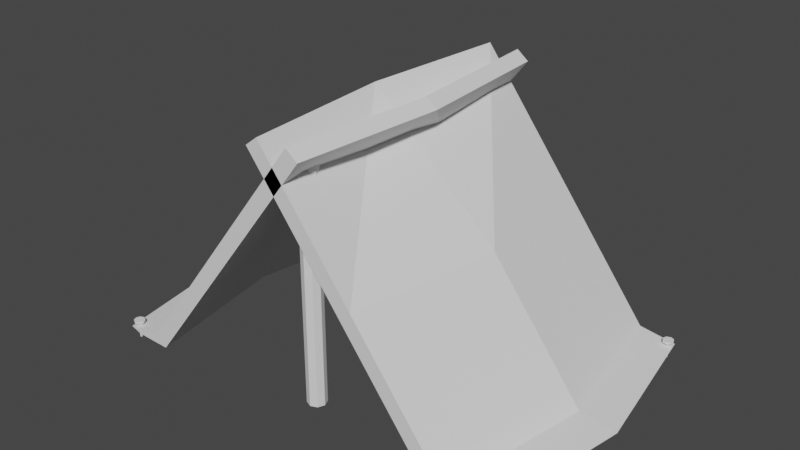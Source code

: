 # Source: Player_Tent.blend  (saved by Blender 2.92.15; exported with 4.5.12 LTS)
import bpy
from mathutils import Matrix  # noqa: F401  (used for matrix-valued properties, if any)

bpy.ops.wm.read_factory_settings(use_empty=True)
scene = bpy.context.scene
scene.name = 'Scene'

# ---- collections
col_collection = bpy.data.collections.new('Collection'); scene.collection.children.link(col_collection)

# ---- world
world_world = bpy.data.worlds.new('World'); scene.world = world_world
world_world.use_nodes = True; world_world.node_tree.nodes.clear()
_N = world_world.node_tree.nodes; _L = world_world.node_tree.links
n0 = _N.new('ShaderNodeOutputWorld'); n0.name = 'World Output'; n0.location = (300, 300)
n1 = _N.new('ShaderNodeBackground'); n1.name = 'Background'; n1.location = (10, 300)
n1.inputs[0].default_value = (0.05088, 0.05088, 0.05088, 1.0)
_L.new(n1.outputs[0], n0.inputs[0])
n0.is_active_output = True
world_world.color = (0.05088, 0.05088, 0.05088)
world_world.use_sun_shadow = False
world_world.sun_shadow_jitter_overblur = 0.0

# ---- meshes
me_cube_001 = bpy.data.meshes.new('Cube.001')
me_cube_001.from_pydata([(-22.43, -1.0, -0.7612), (2.066, -1.0, 0.8222), (-22.43, 1.0, -0.7612), (2.066, 1.0, 0.8222), (-20.85, -1.0, -0.8222), (3.649, -1.0, 0.7612), (-20.85, 1.0, -0.8222), (3.649, 1.0, 0.7612), (-25.91, 0.0, -0.7612), (3.664, 0.0, 0.8222), (-24.33, 0.0, -0.8222), (5.247, 0.0, 0.7612), (-10.18, -1.0, 0.03047), (-10.18, 1.0, 0.03047), (-8.599, 1.0, -0.03047), (-8.599, -1.0, -0.03047), (-12.08, 0.0, -0.03047), (-13.66, 0.0, 0.03047), (-27.29, -1.0, -0.7948), (-27.29, 1.0, -0.7948), (-25.71, -1.0, -0.819), (-25.71, 1.0, -0.819), (-30.77, -8.728e-09, -0.7948), (-29.19, -8.728e-09, -0.819)], [], [(17, 9, 3, 13), (13, 3, 7, 14), (16, 11, 5, 15), (15, 5, 1, 12), (8, 2, 19, 22), (11, 9, 1, 5), (7, 3, 9, 11), (10, 4, 20, 23), (14, 7, 11, 16), (12, 1, 9, 17), (0, 12, 17, 8), (6, 14, 16, 10), (4, 15, 12, 0), (10, 16, 15, 4), (2, 13, 14, 6), (8, 17, 13, 2), (22, 23, 20, 18), (19, 21, 23, 22), (4, 0, 18, 20), (2, 6, 21, 19), (0, 8, 22, 18), (6, 10, 23, 21)])
_uv = me_cube_001.uv_layers.new(name='UVMap')
_uv.uv.foreach_set('vector', [0.5, 0.125, 0.625, 0.125, 0.625, 0.25, 0.5, 0.25, 0.5, 0.25, 0.625, 0.25, 0.625, 0.5, 0.5, 0.5, 0.5, 0.625, 0.625, 0.625, 0.625, 0.75, 0.5, 0.75, 0.5, 0.75, 0.625, 0.75, 0.625, 1.0, 0.5, 1.0, 0.375, 0.125, 0.375, 0.25, 0.375, 0.25, 0.375, 0.125, 0.625, 0.625, 0.875, 0.625, 0.875, 0.75, 0.625, 0.75, 0.625, 0.5, 0.875, 0.5, 0.875, 0.625, 0.625, 0.625, 0.375, 0.625, 0.375, 0.75, 0.375, 0.75, 0.375, 0.625, 0.5, 0.5, 0.625, 0.5, 0.625, 0.625, 0.5, 0.625, 0.5, 0.0, 0.625, 0.0, 0.625, 0.125, 0.5, 0.125, 0.375, 0.0, 0.5, 0.0, 0.5, 0.125, 0.375, 0.125, 0.375, 0.5, 0.5, 0.5, 0.5, 0.625, 0.375, 0.625, 0.375, 0.75, 0.5, 0.75, 0.5, 1.0, 0.375, 1.0, 0.375, 0.625, 0.5, 0.625, 0.5, 0.75, 0.375, 0.75, 0.375, 0.25, 0.5, 0.25, 0.5, 0.5, 0.375, 0.5, 0.375, 0.125, 0.5, 0.125, 0.5, 0.25, 0.375, 0.25, 0.125, 0.625, 0.375, 0.625, 0.375, 0.75, 0.125, 0.75, 0.125, 0.5, 0.375, 0.5, 0.375, 0.625, 0.125, 0.625, 0.375, 0.75, 0.375, 1.0, 0.375, 1.0, 0.375, 0.75, 0.375, 0.25, 0.375, 0.5, 0.375, 0.5, 0.375, 0.25, 0.375, 0.0, 0.375, 0.125, 0.375, 0.125, 0.375, 0.0, 0.375, 0.5, 0.375, 0.625, 0.375, 0.625, 0.375, 0.5])
me_cube_001.use_remesh_fix_poles = True
me_cube_001.use_remesh_preserve_attributes = False
me_cube_001.use_mirror_vertex_groups = False
me_cube_001.update()
me_cylinder = bpy.data.meshes.new('Cylinder')
me_cylinder.from_pydata([(0.0, 1.0, -1.0), (0.0, 1.0, 1.0), (0.7071, 0.7071, -1.0), (0.7071, 0.7071, 1.0), (1.0, -4.371e-08, -1.0), (1.0, -4.371e-08, 1.0), (0.7071, -0.7071, -1.0), (0.7071, -0.7071, 1.0), (-8.742e-08, -1.0, -1.0), (-8.742e-08, -1.0, 1.0), (-0.7071, -0.7071, -1.0), (-0.7071, -0.7071, 1.0), (-1.0, 1.192e-08, -1.0), (-1.0, 1.192e-08, 1.0), (-0.7071, 0.7071, -1.0), (-0.7071, 0.7071, 1.0)], [], [(0, 1, 3, 2), (2, 3, 5, 4), (4, 5, 7, 6), (6, 7, 9, 8), (8, 9, 11, 10), (10, 11, 13, 12), (3, 1, 15, 13, 11, 9, 7, 5), (12, 13, 15, 14), (14, 15, 1, 0), (0, 2, 4, 6, 8, 10, 12, 14)])
_uv = me_cylinder.uv_layers.new(name='UVMap')
_uv.uv.foreach_set('vector', [1.0, 0.5, 1.0, 1.0, 0.875, 1.0, 0.875, 0.5, 0.875, 0.5, 0.875, 1.0, 0.75, 1.0, 0.75, 0.5, 0.75, 0.5, 0.75, 1.0, 0.625, 1.0, 0.625, 0.5, 0.625, 0.5, 0.625, 1.0, 0.5, 1.0, 0.5, 0.5, 0.5, 0.5, 0.5, 1.0, 0.375, 1.0, 0.375, 0.5, 0.375, 0.5, 0.375, 1.0, 0.25, 1.0, 0.25, 0.5, 0.4197, 0.4197, 0.25, 0.49, 0.08029, 0.4197, 0.01, 0.25, 0.08029, 0.08029, 0.25, 0.01, 0.4197, 0.08029, 0.49, 0.25, 0.25, 0.5, 0.25, 1.0, 0.125, 1.0, 0.125, 0.5, 0.125, 0.5, 0.125, 1.0, 0.0, 1.0, 0.0, 0.5, 0.75, 0.49, 0.9197, 0.4197, 0.99, 0.25, 0.9197, 0.08029, 0.75, 0.01, 0.5803, 0.08029, 0.51, 0.25, 0.5803, 0.4197])
me_cylinder.use_remesh_fix_poles = True
me_cylinder.use_remesh_preserve_attributes = False
me_cylinder.use_mirror_vertex_groups = False
me_cylinder.update()
me_cylinder_001 = bpy.data.meshes.new('Cylinder.001')
me_cylinder_001.from_pydata([(0.0, 1.0, -1.0), (0.0, 1.0, 1.0), (0.7071, 0.7071, -1.0), (0.7071, 0.7071, 1.0), (1.0, -4.371e-08, -1.0), (1.0, -4.371e-08, 1.0), (0.7071, -0.7071, -1.0), (0.7071, -0.7071, 1.0), (-8.742e-08, -1.0, -1.0), (-8.742e-08, -1.0, 1.0), (-0.7071, -0.7071, -1.0), (-0.7071, -0.7071, 1.0), (-1.0, 1.192e-08, -1.0), (-1.0, 1.192e-08, 1.0), (-0.7071, 0.7071, -1.0), (-0.7071, 0.7071, 1.0)], [], [(0, 1, 3, 2), (2, 3, 5, 4), (4, 5, 7, 6), (6, 7, 9, 8), (8, 9, 11, 10), (10, 11, 13, 12), (3, 1, 15, 13, 11, 9, 7, 5), (12, 13, 15, 14), (14, 15, 1, 0), (0, 2, 4, 6, 8, 10, 12, 14)])
_uv = me_cylinder_001.uv_layers.new(name='UVMap')
_uv.uv.foreach_set('vector', [1.0, 0.5, 1.0, 1.0, 0.875, 1.0, 0.875, 0.5, 0.875, 0.5, 0.875, 1.0, 0.75, 1.0, 0.75, 0.5, 0.75, 0.5, 0.75, 1.0, 0.625, 1.0, 0.625, 0.5, 0.625, 0.5, 0.625, 1.0, 0.5, 1.0, 0.5, 0.5, 0.5, 0.5, 0.5, 1.0, 0.375, 1.0, 0.375, 0.5, 0.375, 0.5, 0.375, 1.0, 0.25, 1.0, 0.25, 0.5, 0.4197, 0.4197, 0.25, 0.49, 0.08029, 0.4197, 0.01, 0.25, 0.08029, 0.08029, 0.25, 0.01, 0.4197, 0.08029, 0.49, 0.25, 0.25, 0.5, 0.25, 1.0, 0.125, 1.0, 0.125, 0.5, 0.125, 0.5, 0.125, 1.0, 0.0, 1.0, 0.0, 0.5, 0.75, 0.49, 0.9197, 0.4197, 0.99, 0.25, 0.9197, 0.08029, 0.75, 0.01, 0.5803, 0.08029, 0.51, 0.25, 0.5803, 0.4197])
me_cylinder_001.use_remesh_fix_poles = True
me_cylinder_001.use_remesh_preserve_attributes = False
me_cylinder_001.use_mirror_vertex_groups = False
me_cylinder_001.update()
me_cylinder_002 = bpy.data.meshes.new('Cylinder.002')
me_cylinder_002.from_pydata([(0.0, 1.0, -1.0), (0.0, 1.0, 1.0), (0.7071, 0.7071, -1.0), (0.7071, 0.7071, 1.0), (1.0, -4.371e-08, -1.0), (1.0, -4.371e-08, 1.0), (0.7071, -0.7071, -1.0), (0.7071, -0.7071, 1.0), (-8.742e-08, -1.0, -1.0), (-8.742e-08, -1.0, 1.0), (-0.7071, -0.7071, -1.0), (-0.7071, -0.7071, 1.0), (-1.0, 1.192e-08, -1.0), (-1.0, 1.192e-08, 1.0), (-0.7071, 0.7071, -1.0), (-0.7071, 0.7071, 1.0)], [], [(0, 1, 3, 2), (2, 3, 5, 4), (4, 5, 7, 6), (6, 7, 9, 8), (8, 9, 11, 10), (10, 11, 13, 12), (3, 1, 15, 13, 11, 9, 7, 5), (12, 13, 15, 14), (14, 15, 1, 0), (0, 2, 4, 6, 8, 10, 12, 14)])
_uv = me_cylinder_002.uv_layers.new(name='UVMap')
_uv.uv.foreach_set('vector', [1.0, 0.5, 1.0, 1.0, 0.875, 1.0, 0.875, 0.5, 0.875, 0.5, 0.875, 1.0, 0.75, 1.0, 0.75, 0.5, 0.75, 0.5, 0.75, 1.0, 0.625, 1.0, 0.625, 0.5, 0.625, 0.5, 0.625, 1.0, 0.5, 1.0, 0.5, 0.5, 0.5, 0.5, 0.5, 1.0, 0.375, 1.0, 0.375, 0.5, 0.375, 0.5, 0.375, 1.0, 0.25, 1.0, 0.25, 0.5, 0.4197, 0.4197, 0.25, 0.49, 0.08029, 0.4197, 0.01, 0.25, 0.08029, 0.08029, 0.25, 0.01, 0.4197, 0.08029, 0.49, 0.25, 0.25, 0.5, 0.25, 1.0, 0.125, 1.0, 0.125, 0.5, 0.125, 0.5, 0.125, 1.0, 0.0, 1.0, 0.0, 0.5, 0.75, 0.49, 0.9197, 0.4197, 0.99, 0.25, 0.9197, 0.08029, 0.75, 0.01, 0.5803, 0.08029, 0.51, 0.25, 0.5803, 0.4197])
me_cylinder_002.use_remesh_fix_poles = True
me_cylinder_002.use_remesh_preserve_attributes = False
me_cylinder_002.use_mirror_vertex_groups = False
me_cylinder_002.update()
me_cylinder_003 = bpy.data.meshes.new('Cylinder.003')
me_cylinder_003.from_pydata([(2.526, -1.803, -1.617), (2.526, -1.75, -1.384), (2.536, -1.807, -1.617), (2.573, -1.77, -1.384), (2.54, -1.817, -1.617), (2.593, -1.817, -1.384), (2.536, -1.828, -1.617), (2.573, -1.865, -1.384), (2.526, -1.832, -1.617), (2.526, -1.885, -1.384), (2.515, -1.828, -1.617), (2.478, -1.865, -1.384), (2.511, -1.817, -1.617), (2.458, -1.817, -1.384), (2.515, -1.807, -1.617), (2.478, -1.77, -1.384), (2.526, -1.75, -1.411), (2.573, -1.77, -1.411), (2.593, -1.817, -1.411), (2.573, -1.865, -1.411), (2.526, -1.885, -1.411), (2.478, -1.865, -1.411), (2.458, -1.817, -1.411), (2.478, -1.77, -1.411), (2.545, -1.798, -1.458), (2.553, -1.817, -1.458), (2.545, -1.837, -1.458), (2.526, -1.845, -1.458), (2.506, -1.837, -1.458), (2.498, -1.817, -1.458), (2.506, -1.798, -1.458), (2.526, -1.79, -1.458)], [], [(16, 1, 3, 17), (17, 3, 5, 18), (18, 5, 7, 19), (19, 7, 9, 20), (20, 9, 11, 21), (21, 11, 13, 22), (3, 1, 15, 13, 11, 9, 7, 5), (22, 13, 15, 23), (23, 15, 1, 16), (0, 2, 4, 6, 8, 10, 12, 14), (30, 23, 16, 31), (29, 22, 23, 30), (28, 21, 22, 29), (27, 20, 21, 28), (26, 19, 20, 27), (25, 18, 19, 26), (24, 17, 18, 25), (31, 16, 17, 24), (0, 31, 24, 2), (2, 24, 25, 4), (4, 25, 26, 6), (6, 26, 27, 8), (8, 27, 28, 10), (10, 28, 29, 12), (12, 29, 30, 14), (14, 30, 31, 0)])
_uv = me_cylinder_003.uv_layers.new(name='UVMap')
_uv.uv.foreach_set('vector', [1.0, 0.75, 1.0, 1.0, 0.875, 1.0, 0.875, 0.75, 0.875, 0.75, 0.875, 1.0, 0.75, 1.0, 0.75, 0.75, 0.75, 0.75, 0.75, 1.0, 0.625, 1.0, 0.625, 0.75, 0.625, 0.75, 0.625, 1.0, 0.5, 1.0, 0.5, 0.75, 0.5, 0.75, 0.5, 1.0, 0.375, 1.0, 0.375, 0.75, 0.375, 0.75, 0.375, 1.0, 0.25, 1.0, 0.25, 0.75, 0.4197, 0.4197, 0.25, 0.49, 0.08029, 0.4197, 0.01, 0.25, 0.08029, 0.08029, 0.25, 0.01, 0.4197, 0.08029, 0.49, 0.25, 0.25, 0.75, 0.25, 1.0, 0.125, 1.0, 0.125, 0.75, 0.125, 0.75, 0.125, 1.0, 0.0, 1.0, 0.0, 0.75, 0.75, 0.49, 0.9197, 0.4197, 0.99, 0.25, 0.9197, 0.08029, 0.75, 0.01, 0.5803, 0.08029, 0.51, 0.25, 0.5803, 0.4197, 0.125, 0.693, 0.125, 0.75, 0.0, 0.75, -2.146e-07, 0.693, 0.25, 0.693, 0.25, 0.75, 0.125, 0.75, 0.125, 0.693, 0.375, 0.693, 0.375, 0.75, 0.25, 0.75, 0.25, 0.693, 0.5, 0.693, 0.5, 0.75, 0.375, 0.75, 0.375, 0.693, 0.625, 0.693, 0.625, 0.75, 0.5, 0.75, 0.5, 0.693, 0.75, 0.693, 0.75, 0.75, 0.625, 0.75, 0.625, 0.693, 0.875, 0.693, 0.875, 0.75, 0.75, 0.75, 0.75, 0.693, 1.0, 0.693, 1.0, 0.75, 0.875, 0.75, 0.875, 0.693, 1.0, 0.5, 1.0, 0.693, 0.875, 0.693, 0.875, 0.5, 0.875, 0.5, 0.875, 0.693, 0.75, 0.693, 0.75, 0.5, 0.75, 0.5, 0.75, 0.693, 0.625, 0.693, 0.625, 0.5, 0.625, 0.5, 0.625, 0.693, 0.5, 0.693, 0.5, 0.5, 0.5, 0.5, 0.5, 0.693, 0.375, 0.693, 0.375, 0.5, 0.375, 0.5, 0.375, 0.693, 0.25, 0.693, 0.25, 0.5, 0.25, 0.5, 0.25, 0.693, 0.125, 0.693, 0.125, 0.5, 0.125, 0.5, 0.125, 0.693, -2.146e-07, 0.693, 0.0, 0.5])
me_cylinder_003.use_remesh_fix_poles = True
me_cylinder_003.use_remesh_preserve_attributes = False
me_cylinder_003.use_mirror_vertex_groups = False
me_cylinder_003.update()

# ---- objects
ob_cube = bpy.data.objects.new('Cube', me_cube_001)
ob_cylinder = bpy.data.objects.new('Cylinder', me_cylinder)
ob_cylinder_001 = bpy.data.objects.new('Cylinder.001', me_cylinder_001)
ob_cylinder_002 = bpy.data.objects.new('Cylinder.002', me_cylinder_002)
ob_cylinder_003 = bpy.data.objects.new('Cylinder.003', me_cylinder_003)

# ---- transforms, parenting, visibility, modifiers, constraints
ob_cube.location = (0.0, 0.0, 0.0)
ob_cube.scale = (0.09448, 1.894, 1.894)
ob_cube.lineart.crease_threshold = 0.0
_m = ob_cube.modifiers.new('Mirror', 'MIRROR')
_m.use_clip = True
ob_cylinder.location = (0.01194, -1.427, -0.2028)
ob_cylinder.scale = (0.1152, 0.1152, 1.451)
ob_cylinder.lineart.crease_threshold = 0.0
ob_cylinder_001.location = (0.01194, 1.522, -0.2028)
ob_cylinder_001.scale = (0.1152, 0.1152, 1.451)
ob_cylinder_001.lineart.crease_threshold = 0.0
ob_cylinder_002.location = (0.01194, 0.02834, 0.9235)
ob_cylinder_002.rotation_euler = (-1.571, -2.22e-16, 2.22e-16)
ob_cylinder_002.scale = (0.1152, 0.1152, 1.451)
ob_cylinder_002.lineart.crease_threshold = 0.0
ob_cylinder_003.location = (0.0, 0.0, -0.04617)
ob_cylinder_003.lineart.crease_threshold = 0.0
_m = ob_cylinder_003.modifiers.new('Mirror', 'MIRROR')
_m.use_axis = (True, True, False)

# ---- collection membership
col_collection.objects.link(ob_cube)
col_collection.objects.link(ob_cylinder)
col_collection.objects.link(ob_cylinder_001)
col_collection.objects.link(ob_cylinder_002)
col_collection.objects.link(ob_cylinder_003)

# ---- scene / render settings (as saved in the file)
scene.frame_start = 1; scene.frame_end = 250; scene.frame_set(1)
scene.render.engine = 'BLENDER_EEVEE_NEXT'
scene.cycles.use_denoising = False
scene.cycles.samples = 128
scene.cycles.sampling_pattern = 'TABULATED_SOBOL'
scene.cycles.use_adaptive_sampling = False
scene.cycles.use_light_tree = False
scene.view_settings.view_transform = 'Filmic'
bpy.context.view_layer.update()

# ---- added for rendering (the .blend has no active camera and no usable light): camera, sun
cam_auto = bpy.data.cameras.new('AutoCamera')
cam_auto.lens = 50.0
cam_auto.sensor_width = 36.0
cam_auto.clip_end = 1000.0
ob_auto_camera = bpy.data.objects.new('AutoCamera', cam_auto)
scene.collection.objects.link(ob_auto_camera)
ob_auto_camera.location = (7.07845, -8.49414, 5.61006)
ob_auto_camera.rotation_euler = (1.09748, -7.21219e-08, 0.694738)
scene.camera = ob_auto_camera
light_auto_sun = bpy.data.lights.new('AutoSun', 'SUN')
light_auto_sun.energy = 3.0
light_auto_sun.angle = 0.0523599
ob_auto_sun = bpy.data.objects.new('AutoSun', light_auto_sun)
scene.collection.objects.link(ob_auto_sun)
ob_auto_sun.rotation_euler = (0.872665, 0.174533, 0.523599)
bpy.context.view_layer.update()
